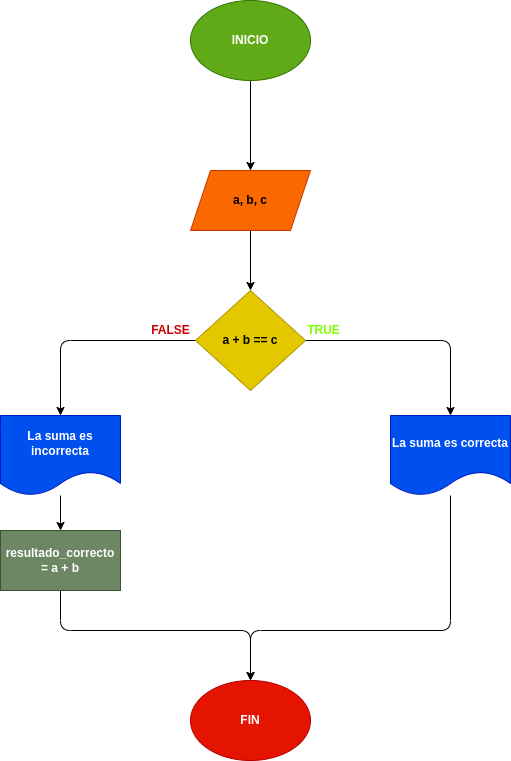

The diagram above was exported from draw.io. Its source (the exported page's mxGraphModel, read from the mxfile embedded in the PNG):
<mxGraphModel dx="820" dy="509" grid="1" gridSize="10" guides="1" tooltips="1" connect="1" arrows="1" fold="1" page="1" pageScale="1" pageWidth="827" pageHeight="1169" math="0" shadow="0">
  <root>
    <mxCell id="0" />
    <mxCell id="1" parent="0" />
    <mxCell id="4" value="" style="edgeStyle=none;html=1;" edge="1" parent="1" source="2" target="3">
      <mxGeometry relative="1" as="geometry" />
    </mxCell>
    <mxCell id="2" value="&lt;b&gt;INICIO&lt;/b&gt;" style="ellipse;whiteSpace=wrap;html=1;fillColor=#60a917;fontColor=#ffffff;strokeColor=#2D7600;" vertex="1" parent="1">
      <mxGeometry x="280" y="170" width="120" height="80" as="geometry" />
    </mxCell>
    <mxCell id="6" value="" style="edgeStyle=none;html=1;" edge="1" parent="1" source="3" target="5">
      <mxGeometry relative="1" as="geometry" />
    </mxCell>
    <mxCell id="3" value="&lt;b&gt;a, b, c&lt;/b&gt;" style="shape=parallelogram;perimeter=parallelogramPerimeter;whiteSpace=wrap;html=1;fixedSize=1;fillColor=#fa6800;strokeColor=#C73500;fontColor=#000000;" vertex="1" parent="1">
      <mxGeometry x="280" y="340" width="120" height="60" as="geometry" />
    </mxCell>
    <mxCell id="8" value="" style="edgeStyle=none;html=1;" edge="1" parent="1" source="5" target="7">
      <mxGeometry relative="1" as="geometry">
        <Array as="points">
          <mxPoint x="540" y="510" />
        </Array>
      </mxGeometry>
    </mxCell>
    <mxCell id="11" value="" style="edgeStyle=none;html=1;" edge="1" parent="1" source="5" target="10">
      <mxGeometry relative="1" as="geometry">
        <Array as="points">
          <mxPoint x="150" y="510" />
        </Array>
      </mxGeometry>
    </mxCell>
    <mxCell id="5" value="&lt;b&gt;a + b == c&lt;/b&gt;" style="rhombus;whiteSpace=wrap;html=1;fillColor=#e3c800;strokeColor=#B09500;fontColor=#000000;" vertex="1" parent="1">
      <mxGeometry x="285" y="460" width="110" height="100" as="geometry" />
    </mxCell>
    <mxCell id="16" style="edgeStyle=none;html=1;entryX=0.5;entryY=0;entryDx=0;entryDy=0;" edge="1" parent="1" source="7" target="14">
      <mxGeometry relative="1" as="geometry">
        <Array as="points">
          <mxPoint x="540" y="800" />
          <mxPoint x="340" y="800" />
        </Array>
      </mxGeometry>
    </mxCell>
    <mxCell id="7" value="&lt;b&gt;La suma es correcta&lt;/b&gt;" style="shape=document;whiteSpace=wrap;html=1;boundedLbl=1;fillColor=#0050ef;strokeColor=#001DBC;fontColor=#ffffff;" vertex="1" parent="1">
      <mxGeometry x="480" y="585" width="120" height="80" as="geometry" />
    </mxCell>
    <mxCell id="13" value="" style="edgeStyle=none;html=1;" edge="1" parent="1" source="10" target="12">
      <mxGeometry relative="1" as="geometry" />
    </mxCell>
    <mxCell id="10" value="&lt;b&gt;La suma es incorrecta&lt;/b&gt;" style="shape=document;whiteSpace=wrap;html=1;boundedLbl=1;fillColor=#0050ef;strokeColor=#001DBC;fontColor=#ffffff;" vertex="1" parent="1">
      <mxGeometry x="90" y="585" width="120" height="80" as="geometry" />
    </mxCell>
    <mxCell id="15" style="edgeStyle=none;html=1;entryX=0.5;entryY=0;entryDx=0;entryDy=0;" edge="1" parent="1" source="12" target="14">
      <mxGeometry relative="1" as="geometry">
        <Array as="points">
          <mxPoint x="150" y="800" />
          <mxPoint x="340" y="800" />
        </Array>
      </mxGeometry>
    </mxCell>
    <mxCell id="12" value="&lt;b&gt;resultado_correcto = a + b&lt;/b&gt;" style="whiteSpace=wrap;html=1;fillColor=#6d8764;strokeColor=#3A5431;fontColor=#ffffff;" vertex="1" parent="1">
      <mxGeometry x="90" y="700" width="120" height="60" as="geometry" />
    </mxCell>
    <mxCell id="14" value="&lt;b&gt;FIN&lt;/b&gt;" style="ellipse;whiteSpace=wrap;html=1;fillColor=#e51400;fontColor=#ffffff;strokeColor=#B20000;" vertex="1" parent="1">
      <mxGeometry x="280" y="850" width="120" height="80" as="geometry" />
    </mxCell>
    <mxCell id="17" value="&lt;font color=&quot;#80ff00&quot;&gt;&lt;b&gt;TRUE&lt;/b&gt;&lt;/font&gt;" style="text;html=1;align=center;verticalAlign=middle;resizable=0;points=[];autosize=1;strokeColor=none;fillColor=none;" vertex="1" parent="1">
      <mxGeometry x="383" y="485" width="60" height="30" as="geometry" />
    </mxCell>
    <mxCell id="18" value="&lt;b&gt;&lt;font color=&quot;#cc0000&quot;&gt;FALSE&lt;/font&gt;&lt;/b&gt;" style="text;html=1;align=center;verticalAlign=middle;resizable=0;points=[];autosize=1;strokeColor=none;fillColor=none;fontColor=#80FF00;" vertex="1" parent="1">
      <mxGeometry x="230" y="485" width="60" height="30" as="geometry" />
    </mxCell>
  </root>
</mxGraphModel>